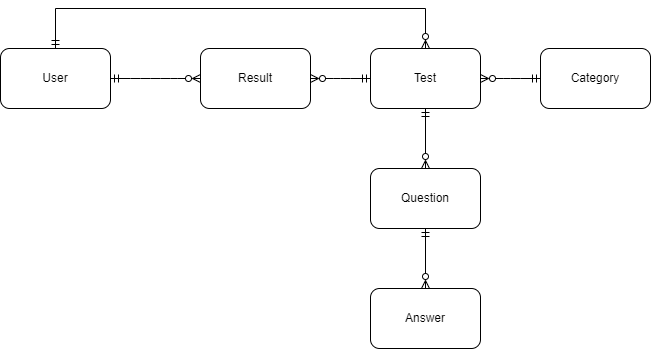

The diagram above was exported from draw.io. Its source (the exported page's mxGraphModel, read from the mxfile embedded in the PNG):
<mxGraphModel dx="573" dy="351" grid="1" gridSize="10" guides="1" tooltips="1" connect="1" arrows="1" fold="1" page="1" pageScale="1" pageWidth="850" pageHeight="1100" math="0" shadow="0" extFonts="Permanent Marker^https://fonts.googleapis.com/css?family=Permanent+Marker">
  <root>
    <mxCell id="0" />
    <mxCell id="1" parent="0" />
    <mxCell id="C-vyLk0tnHw3VtMMgP7b-1" value="" style="edgeStyle=entityRelationEdgeStyle;endArrow=ERzeroToMany;startArrow=ERmandOne;endFill=0;startFill=0;" parent="1" edge="1">
      <mxGeometry width="100" height="100" relative="1" as="geometry">
        <mxPoint x="210" y="170" as="sourcePoint" />
        <mxPoint x="300" y="170" as="targetPoint" />
      </mxGeometry>
    </mxCell>
    <mxCell id="KGK72ZttserPPgpB4pDY-22" value="User" style="rounded=1;whiteSpace=wrap;html=1;" parent="1" vertex="1">
      <mxGeometry x="100" y="140" width="110" height="60" as="geometry" />
    </mxCell>
    <mxCell id="KGK72ZttserPPgpB4pDY-27" value="Result" style="rounded=1;whiteSpace=wrap;html=1;" parent="1" vertex="1">
      <mxGeometry x="300" y="140" width="110" height="60" as="geometry" />
    </mxCell>
    <mxCell id="KGK72ZttserPPgpB4pDY-28" value="Test" style="rounded=1;whiteSpace=wrap;html=1;" parent="1" vertex="1">
      <mxGeometry x="470" y="140" width="110" height="60" as="geometry" />
    </mxCell>
    <mxCell id="KGK72ZttserPPgpB4pDY-31" value="" style="edgeStyle=entityRelationEdgeStyle;endArrow=ERmandOne;startArrow=ERzeroToMany;endFill=0;startFill=0;entryX=0;entryY=0.5;entryDx=0;entryDy=0;" parent="1" target="KGK72ZttserPPgpB4pDY-28" edge="1">
      <mxGeometry width="100" height="100" relative="1" as="geometry">
        <mxPoint x="410" y="170" as="sourcePoint" />
        <mxPoint x="310" y="180" as="targetPoint" />
        <Array as="points">
          <mxPoint x="270" y="180" />
        </Array>
      </mxGeometry>
    </mxCell>
    <mxCell id="KGK72ZttserPPgpB4pDY-33" value="Category" style="rounded=1;whiteSpace=wrap;html=1;" parent="1" vertex="1">
      <mxGeometry x="640" y="140" width="110" height="60" as="geometry" />
    </mxCell>
    <mxCell id="KGK72ZttserPPgpB4pDY-34" value="" style="edgeStyle=entityRelationEdgeStyle;endArrow=ERmandOne;startArrow=ERzeroToMany;endFill=0;startFill=0;exitX=1;exitY=0.5;exitDx=0;exitDy=0;" parent="1" source="KGK72ZttserPPgpB4pDY-28" target="KGK72ZttserPPgpB4pDY-33" edge="1">
      <mxGeometry width="100" height="100" relative="1" as="geometry">
        <mxPoint x="420" y="180" as="sourcePoint" />
        <mxPoint x="480" y="180" as="targetPoint" />
        <Array as="points">
          <mxPoint x="280" y="190" />
        </Array>
      </mxGeometry>
    </mxCell>
    <mxCell id="KGK72ZttserPPgpB4pDY-35" value="Question" style="rounded=1;whiteSpace=wrap;html=1;" parent="1" vertex="1">
      <mxGeometry x="470" y="260" width="110" height="60" as="geometry" />
    </mxCell>
    <mxCell id="KGK72ZttserPPgpB4pDY-38" value="" style="endArrow=ERmandOne;html=1;rounded=0;curved=1;entryX=0.5;entryY=1;entryDx=0;entryDy=0;exitX=0.5;exitY=0;exitDx=0;exitDy=0;startArrow=ERzeroToMany;startFill=0;endFill=0;" parent="1" source="KGK72ZttserPPgpB4pDY-35" target="KGK72ZttserPPgpB4pDY-28" edge="1">
      <mxGeometry width="50" height="50" relative="1" as="geometry">
        <mxPoint x="490" y="290" as="sourcePoint" />
        <mxPoint x="540" y="240" as="targetPoint" />
      </mxGeometry>
    </mxCell>
    <mxCell id="KGK72ZttserPPgpB4pDY-39" value="Answer" style="rounded=1;whiteSpace=wrap;html=1;" parent="1" vertex="1">
      <mxGeometry x="470" y="380" width="110" height="60" as="geometry" />
    </mxCell>
    <mxCell id="KGK72ZttserPPgpB4pDY-40" value="" style="endArrow=ERmandOne;html=1;rounded=0;curved=1;entryX=0.5;entryY=1;entryDx=0;entryDy=0;exitX=0.5;exitY=0;exitDx=0;exitDy=0;startArrow=ERzeroToMany;startFill=0;endFill=0;" parent="1" source="KGK72ZttserPPgpB4pDY-39" edge="1">
      <mxGeometry width="50" height="50" relative="1" as="geometry">
        <mxPoint x="490" y="410" as="sourcePoint" />
        <mxPoint x="525" y="320" as="targetPoint" />
      </mxGeometry>
    </mxCell>
    <mxCell id="MubmDa0SUTYXXgElRZD0-2" value="" style="edgeStyle=elbowEdgeStyle;fontSize=12;html=1;endArrow=ERzeroToMany;startArrow=ERmandOne;rounded=0;movable=1;resizable=1;rotatable=1;deletable=1;editable=1;locked=0;connectable=1;targetPerimeterSpacing=0;endSize=6;exitX=0.5;exitY=0;exitDx=0;exitDy=0;entryX=0.5;entryY=0;entryDx=0;entryDy=0;" edge="1" parent="1" source="KGK72ZttserPPgpB4pDY-22" target="KGK72ZttserPPgpB4pDY-28">
      <mxGeometry width="100" height="100" relative="1" as="geometry">
        <mxPoint x="150" y="102.85714285714289" as="sourcePoint" />
        <mxPoint x="530" y="102.85714285714289" as="targetPoint" />
        <Array as="points">
          <mxPoint x="350" y="100" />
        </Array>
      </mxGeometry>
    </mxCell>
  </root>
</mxGraphModel>